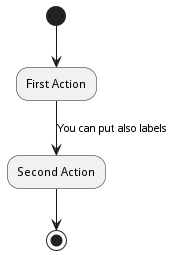

The diagram above was rendered by PlantUML. Its source (embedded in the PNG):
@startuml
(*) --> "First Action"
-->[You can put also labels] "Second Action"
--> (*)
@enduml